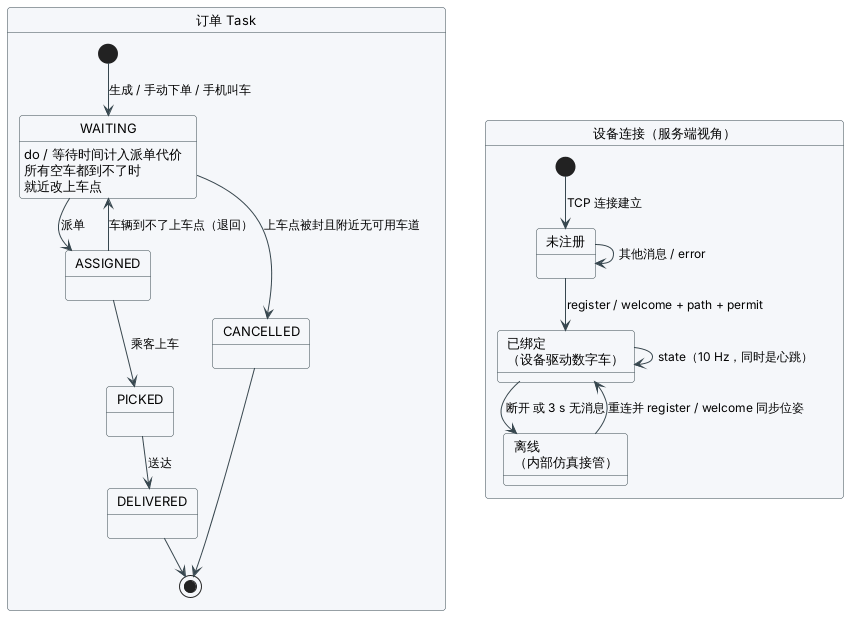

The diagram above was rendered by PlantUML. Its source (embedded in the PNG):
@startuml state-task
' 状态图（二）：订单状态（Task.state）与设备连接状态。
!include _style.iuml

state "订单 Task" as Order {
  [*] --> WAITING : 生成 / 手动下单 / 手机叫车
  WAITING --> ASSIGNED : 派单
  ASSIGNED --> WAITING : 车辆到不了上车点（退回）
  ASSIGNED --> PICKED : 乘客上车
  PICKED --> DELIVERED : 送达
  WAITING --> CANCELLED : 上车点被封且附近无可用车道
  DELIVERED --> [*]
  CANCELLED --> [*]
  WAITING : do / 等待时间计入派单代价
  WAITING : 所有空车都到不了时\n就近改上车点
}

state "设备连接（服务端视角）" as Conn {
  state "未注册" as New
  state "已绑定\n（设备驱动数字车）" as Bound
  state "离线\n（内部仿真接管）" as Off
  [*] --> New : TCP 连接建立
  New --> Bound : register / welcome + path + permit
  New --> New : 其他消息 / error
  Bound --> Bound : state（10 Hz，同时是心跳）
  Bound --> Off : 断开 或 3 s 无消息
  Off --> Bound : 重连并 register / welcome 同步位姿
}
@enduml